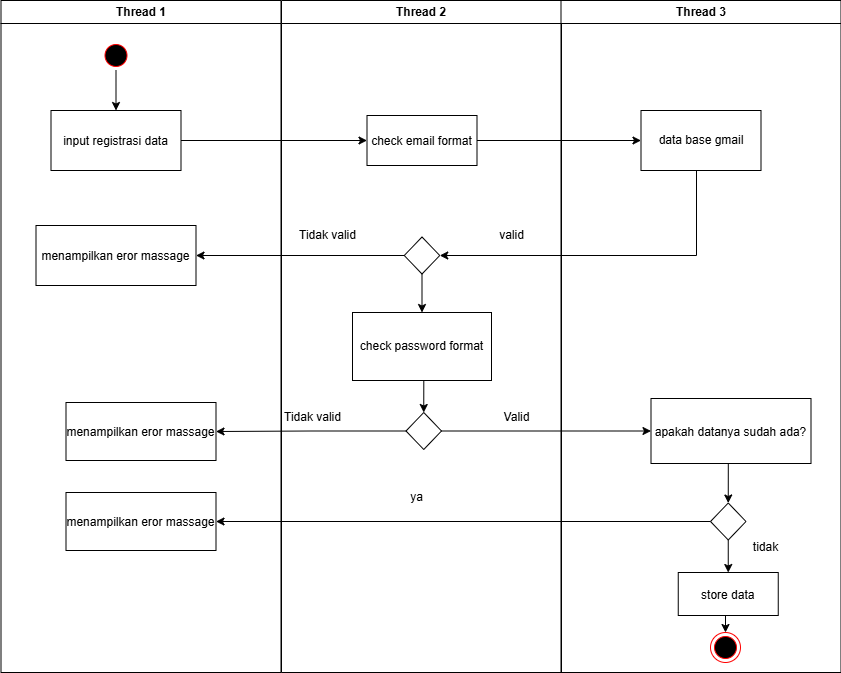

The diagram above was exported from draw.io. Its source (the exported page's mxGraphModel, read from the mxfile embedded in the PNG):
<mxGraphModel dx="1050" dy="569" grid="1" gridSize="10" guides="1" tooltips="1" connect="1" arrows="1" fold="1" page="1" pageScale="1" pageWidth="1169" pageHeight="826" background="none" math="0" shadow="0">
  <root>
    <mxCell id="0" />
    <mxCell id="1" parent="0" />
    <mxCell id="2" value="Thread 1" style="swimlane;whiteSpace=wrap" parent="1" vertex="1">
      <mxGeometry x="164.5" y="128" width="280" height="672" as="geometry" />
    </mxCell>
    <mxCell id="KAlIWG_6A7XhG3r5gbqi-46" style="edgeStyle=orthogonalEdgeStyle;rounded=0;orthogonalLoop=1;jettySize=auto;html=1;exitX=0.5;exitY=1;exitDx=0;exitDy=0;entryX=0.5;entryY=0;entryDx=0;entryDy=0;" edge="1" parent="2" source="5" target="7">
      <mxGeometry relative="1" as="geometry" />
    </mxCell>
    <mxCell id="5" value="" style="ellipse;shape=startState;fillColor=#000000;strokeColor=#ff0000;" parent="2" vertex="1">
      <mxGeometry x="100" y="40" width="30" height="30" as="geometry" />
    </mxCell>
    <mxCell id="7" value="input registrasi data" style="" parent="2" vertex="1">
      <mxGeometry x="50" y="110" width="130" height="60" as="geometry" />
    </mxCell>
    <mxCell id="8" value="menampilkan eror massage" style="" parent="2" vertex="1">
      <mxGeometry x="35" y="225" width="160" height="60" as="geometry" />
    </mxCell>
    <mxCell id="10" value="menampilkan eror massage" style="" parent="2" vertex="1">
      <mxGeometry x="65" y="402" width="150" height="58" as="geometry" />
    </mxCell>
    <mxCell id="KAlIWG_6A7XhG3r5gbqi-61" value="menampilkan eror massage" style="" vertex="1" parent="2">
      <mxGeometry x="65" y="492" width="150" height="58" as="geometry" />
    </mxCell>
    <mxCell id="3" value="Thread 2" style="swimlane;whiteSpace=wrap" parent="1" vertex="1">
      <mxGeometry x="445" y="128" width="280" height="672" as="geometry" />
    </mxCell>
    <mxCell id="15" value="check email format" style="" parent="3" vertex="1">
      <mxGeometry x="85.5" y="115" width="110" height="50" as="geometry" />
    </mxCell>
    <mxCell id="KAlIWG_6A7XhG3r5gbqi-54" style="edgeStyle=orthogonalEdgeStyle;rounded=0;orthogonalLoop=1;jettySize=auto;html=1;exitX=0.5;exitY=1;exitDx=0;exitDy=0;entryX=0.5;entryY=0;entryDx=0;entryDy=0;" edge="1" parent="3" source="KAlIWG_6A7XhG3r5gbqi-45" target="KAlIWG_6A7XhG3r5gbqi-50">
      <mxGeometry relative="1" as="geometry" />
    </mxCell>
    <mxCell id="KAlIWG_6A7XhG3r5gbqi-45" value="" style="rhombus;whiteSpace=wrap;html=1;" vertex="1" parent="3">
      <mxGeometry x="122.75" y="236.5" width="35.5" height="37" as="geometry" />
    </mxCell>
    <mxCell id="KAlIWG_6A7XhG3r5gbqi-59" style="edgeStyle=orthogonalEdgeStyle;rounded=0;orthogonalLoop=1;jettySize=auto;html=1;exitX=0.5;exitY=1;exitDx=0;exitDy=0;entryX=0.5;entryY=0;entryDx=0;entryDy=0;" edge="1" parent="3" source="KAlIWG_6A7XhG3r5gbqi-50" target="KAlIWG_6A7XhG3r5gbqi-51">
      <mxGeometry relative="1" as="geometry" />
    </mxCell>
    <mxCell id="KAlIWG_6A7XhG3r5gbqi-50" value="check password format" style="rounded=0;whiteSpace=wrap;html=1;" vertex="1" parent="3">
      <mxGeometry x="71" y="312" width="139" height="68" as="geometry" />
    </mxCell>
    <mxCell id="KAlIWG_6A7XhG3r5gbqi-51" value="" style="rhombus;whiteSpace=wrap;html=1;" vertex="1" parent="3">
      <mxGeometry x="124.5" y="412" width="35.5" height="37" as="geometry" />
    </mxCell>
    <mxCell id="KAlIWG_6A7XhG3r5gbqi-69" value="Tidak valid" style="text;html=1;align=center;verticalAlign=middle;resizable=0;points=[];autosize=1;strokeColor=none;fillColor=none;" vertex="1" parent="3">
      <mxGeometry x="5.5" y="220" width="80" height="30" as="geometry" />
    </mxCell>
    <mxCell id="KAlIWG_6A7XhG3r5gbqi-70" value="valid" style="text;html=1;align=center;verticalAlign=middle;resizable=0;points=[];autosize=1;strokeColor=none;fillColor=none;" vertex="1" parent="3">
      <mxGeometry x="205" y="220" width="50" height="30" as="geometry" />
    </mxCell>
    <mxCell id="KAlIWG_6A7XhG3r5gbqi-71" value="Tidak valid" style="text;html=1;align=center;verticalAlign=middle;resizable=0;points=[];autosize=1;strokeColor=none;fillColor=none;" vertex="1" parent="3">
      <mxGeometry x="-9" y="402" width="80" height="30" as="geometry" />
    </mxCell>
    <mxCell id="KAlIWG_6A7XhG3r5gbqi-72" value="Valid" style="text;html=1;align=center;verticalAlign=middle;resizable=0;points=[];autosize=1;strokeColor=none;fillColor=none;" vertex="1" parent="3">
      <mxGeometry x="210" y="402" width="50" height="30" as="geometry" />
    </mxCell>
    <mxCell id="KAlIWG_6A7XhG3r5gbqi-73" value="ya" style="text;html=1;align=center;verticalAlign=middle;resizable=0;points=[];autosize=1;strokeColor=none;fillColor=none;" vertex="1" parent="3">
      <mxGeometry x="115" y="482" width="40" height="30" as="geometry" />
    </mxCell>
    <mxCell id="4" value="Thread 3" style="swimlane;whiteSpace=wrap" parent="1" vertex="1">
      <mxGeometry x="724.5" y="128" width="280" height="672" as="geometry" />
    </mxCell>
    <mxCell id="KAlIWG_6A7XhG3r5gbqi-67" style="edgeStyle=orthogonalEdgeStyle;rounded=0;orthogonalLoop=1;jettySize=auto;html=1;exitX=0.5;exitY=1;exitDx=0;exitDy=0;entryX=0.5;entryY=0;entryDx=0;entryDy=0;" edge="1" parent="4" source="33" target="KAlIWG_6A7XhG3r5gbqi-65">
      <mxGeometry relative="1" as="geometry" />
    </mxCell>
    <mxCell id="33" value="apakah datanya sudah ada?" style="" parent="4" vertex="1">
      <mxGeometry x="90" y="398" width="160" height="65" as="geometry" />
    </mxCell>
    <mxCell id="38" value="" style="ellipse;shape=endState;fillColor=#000000;strokeColor=#ff0000" parent="4" vertex="1">
      <mxGeometry x="149.5" y="632" width="30" height="30" as="geometry" />
    </mxCell>
    <mxCell id="KAlIWG_6A7XhG3r5gbqi-41" value="data base gmail" style="rounded=0;whiteSpace=wrap;html=1;" vertex="1" parent="4">
      <mxGeometry x="80" y="110" width="120" height="60" as="geometry" />
    </mxCell>
    <mxCell id="KAlIWG_6A7XhG3r5gbqi-76" style="edgeStyle=orthogonalEdgeStyle;rounded=0;orthogonalLoop=1;jettySize=auto;html=1;exitX=0.5;exitY=1;exitDx=0;exitDy=0;entryX=0.5;entryY=0;entryDx=0;entryDy=0;" edge="1" parent="4" source="KAlIWG_6A7XhG3r5gbqi-65" target="KAlIWG_6A7XhG3r5gbqi-75">
      <mxGeometry relative="1" as="geometry" />
    </mxCell>
    <mxCell id="KAlIWG_6A7XhG3r5gbqi-65" value="" style="rhombus;whiteSpace=wrap;html=1;" vertex="1" parent="4">
      <mxGeometry x="149.5" y="502.5" width="35.5" height="37" as="geometry" />
    </mxCell>
    <mxCell id="KAlIWG_6A7XhG3r5gbqi-77" style="edgeStyle=orthogonalEdgeStyle;rounded=0;orthogonalLoop=1;jettySize=auto;html=1;exitX=0.5;exitY=1;exitDx=0;exitDy=0;entryX=0.5;entryY=0;entryDx=0;entryDy=0;" edge="1" parent="4" source="KAlIWG_6A7XhG3r5gbqi-75" target="38">
      <mxGeometry relative="1" as="geometry" />
    </mxCell>
    <mxCell id="KAlIWG_6A7XhG3r5gbqi-75" value="store data" style="" vertex="1" parent="4">
      <mxGeometry x="117.25" y="572" width="100" height="43" as="geometry" />
    </mxCell>
    <mxCell id="KAlIWG_6A7XhG3r5gbqi-74" value="tidak" style="text;html=1;align=center;verticalAlign=middle;resizable=0;points=[];autosize=1;strokeColor=none;fillColor=none;" vertex="1" parent="4">
      <mxGeometry x="179.5" y="532" width="50" height="30" as="geometry" />
    </mxCell>
    <mxCell id="KAlIWG_6A7XhG3r5gbqi-42" style="edgeStyle=orthogonalEdgeStyle;rounded=0;orthogonalLoop=1;jettySize=auto;html=1;" edge="1" parent="1" source="7" target="15">
      <mxGeometry relative="1" as="geometry" />
    </mxCell>
    <mxCell id="KAlIWG_6A7XhG3r5gbqi-43" style="edgeStyle=orthogonalEdgeStyle;rounded=0;orthogonalLoop=1;jettySize=auto;html=1;entryX=0;entryY=0.5;entryDx=0;entryDy=0;" edge="1" parent="1" source="15" target="KAlIWG_6A7XhG3r5gbqi-41">
      <mxGeometry relative="1" as="geometry" />
    </mxCell>
    <mxCell id="KAlIWG_6A7XhG3r5gbqi-49" style="edgeStyle=orthogonalEdgeStyle;rounded=0;orthogonalLoop=1;jettySize=auto;html=1;entryX=1;entryY=0.5;entryDx=0;entryDy=0;" edge="1" parent="1" source="KAlIWG_6A7XhG3r5gbqi-45" target="8">
      <mxGeometry relative="1" as="geometry" />
    </mxCell>
    <mxCell id="KAlIWG_6A7XhG3r5gbqi-56" style="edgeStyle=orthogonalEdgeStyle;rounded=0;orthogonalLoop=1;jettySize=auto;html=1;entryX=1;entryY=0.5;entryDx=0;entryDy=0;" edge="1" parent="1" source="KAlIWG_6A7XhG3r5gbqi-41" target="KAlIWG_6A7XhG3r5gbqi-45">
      <mxGeometry relative="1" as="geometry">
        <Array as="points">
          <mxPoint x="860" y="383" />
        </Array>
      </mxGeometry>
    </mxCell>
    <mxCell id="KAlIWG_6A7XhG3r5gbqi-62" style="edgeStyle=orthogonalEdgeStyle;rounded=0;orthogonalLoop=1;jettySize=auto;html=1;entryX=1;entryY=0.5;entryDx=0;entryDy=0;" edge="1" parent="1" source="KAlIWG_6A7XhG3r5gbqi-51" target="10">
      <mxGeometry relative="1" as="geometry" />
    </mxCell>
    <mxCell id="KAlIWG_6A7XhG3r5gbqi-63" style="edgeStyle=orthogonalEdgeStyle;rounded=0;orthogonalLoop=1;jettySize=auto;html=1;entryX=0;entryY=0.5;entryDx=0;entryDy=0;" edge="1" parent="1" source="KAlIWG_6A7XhG3r5gbqi-51" target="33">
      <mxGeometry relative="1" as="geometry" />
    </mxCell>
    <mxCell id="KAlIWG_6A7XhG3r5gbqi-66" style="edgeStyle=orthogonalEdgeStyle;rounded=0;orthogonalLoop=1;jettySize=auto;html=1;entryX=1;entryY=0.5;entryDx=0;entryDy=0;" edge="1" parent="1" source="KAlIWG_6A7XhG3r5gbqi-65" target="KAlIWG_6A7XhG3r5gbqi-61">
      <mxGeometry relative="1" as="geometry" />
    </mxCell>
  </root>
</mxGraphModel>